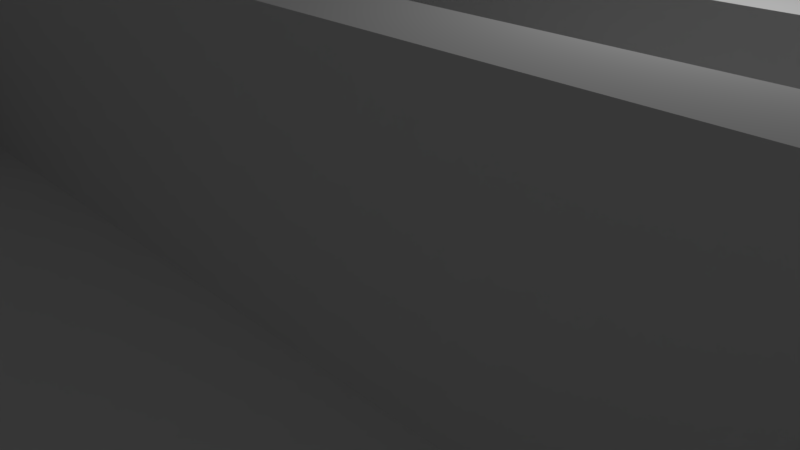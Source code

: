 # Source: Switch.blend  (saved by Blender 2.78.0; exported with 4.5.12 LTS)
import bpy
from mathutils import Matrix  # noqa: F401  (used for matrix-valued properties, if any)

bpy.ops.wm.read_factory_settings(use_empty=True)
scene = bpy.context.scene
scene.name = 'Scene'

# ---- collections
col_collection_1 = bpy.data.collections.new('Collection 1'); scene.collection.children.link(col_collection_1)

# ---- materials (node trees are filled in below, after node groups)
mat_material = bpy.data.materials.new('Material')
mat_material.alpha_threshold = 0.0
mat_material.use_transparent_shadow = False
mat_material.roughness = 0.5
mat_material.line_color = (0.0, 0.0, 0.0, 1.0)

# ---- material node trees

# ---- world
world_world = bpy.data.worlds.new('World'); scene.world = world_world
world_world.color = (0.05088, 0.05088, 0.05088)
world_world.use_sun_shadow = False
world_world.sun_shadow_jitter_overblur = 0.0
world_world.cycles.sampling_method = 'MANUAL'

# ---- cameras
cam_camera = bpy.data.cameras.new('Camera')
cam_camera.clip_end = 100.0
cam_camera.lens = 35.0
cam_camera.sensor_width = 32.0
cam_camera.sensor_height = 18.0
cam_camera.ortho_scale = 7.314
cam_camera.dof.focus_distance = 0.0
cam_camera.dof.aperture_fstop = 128.0

# ---- lights
light_lamp = bpy.data.lights.new('Lamp', 'POINT')
light_lamp.transmission_factor = 0.0
light_lamp.cutoff_distance = 30.0
light_lamp.energy = 100.0
light_lamp.shadow_buffer_clip_start = 1.001
light_lamp.shadow_soft_size = 0.1
light_lamp.shadow_maximum_resolution = 0.006
light_lamp.use_absolute_resolution = True

# ---- meshes
me_cube = bpy.data.meshes.new('Cube')
me_cube.from_pydata([(-2.857, 0.35, 1.192e-07), (2.857, 0.35, 1.192e-07), (2.857, -0.35, 1.192e-07), (-2.857, -0.35, 1.192e-07), (-2.857, 0.35, 2.0), (2.857, 0.35, 2.0), (2.857, -0.35, 2.0), (-2.857, -0.35, 2.0), (-1.214, 0.35, 1.192e-07), (-1.214, -0.35, 1.192e-07), (-1.214, 0.35, 2.0), (-1.214, -0.35, 2.0), (1.214, 0.35, 1.192e-07), (1.214, 0.35, 2.0), (1.214, -0.35, 1.192e-07), (1.214, -0.35, 2.0), (-2.857, -0.325, 1.192e-07), (2.857, -0.325, 1.192e-07), (-2.857, -0.325, 2.0), (2.857, -0.325, 2.0), (-1.214, -0.325, 2.0), (-1.214, -0.325, 1.192e-07), (1.214, -0.325, 2.0), (1.214, -0.325, 1.192e-07), (2.786, 0.35, 1.192e-07), (2.786, 0.35, 2.0), (2.786, -0.35, 1.192e-07), (2.786, -0.35, 2.0), (2.786, -0.325, 2.0), (2.786, -0.325, 1.192e-07), (-1.214, 0.325, 2.0), (1.214, 0.325, 2.0), (-2.857, 0.325, 1.192e-07), (2.857, 0.325, 1.192e-07), (-2.857, 0.325, 2.0), (2.857, 0.325, 2.0), (-1.214, 0.325, 1.192e-07), (1.214, 0.325, 1.192e-07), (2.786, 0.325, 1.192e-07), (2.786, 0.325, 2.0), (-2.786, -0.35, 1.192e-07), (-2.786, -0.35, 2.0), (-2.786, 0.35, 1.192e-07), (-2.786, 0.35, 2.0), (-2.786, -0.325, 1.192e-07), (-2.786, -0.325, 2.0), (-2.786, 0.325, 2.0), (-2.786, 0.325, 1.192e-07), (-1.214, -0.325, 1.0), (-1.214, 0.325, 1.0), (-2.786, -0.325, 1.0), (-2.786, 0.325, 1.0), (1.214, -0.325, 1.0), (2.786, -0.325, 1.0), (1.214, 0.325, 1.0), (2.786, 0.325, 1.0), (1.143, -0.1, 1.823), (1.143, 0.1, 1.823), (-1.143, -0.1, 1.823), (-1.143, 0.1, 1.823), (-1.143, 0.1, 1.192e-07), (-1.143, -0.1, 1.192e-07), (1.143, 0.1, 1.192e-07), (1.143, -0.1, 1.192e-07), (1.143, -0.05, 1.823), (-1.143, -0.05, 1.823), (1.143, 0.05, 1.823), (-1.143, 0.05, 1.823), (1.143, -0.05, 1.192e-07), (-1.143, -0.05, 1.192e-07), (1.143, 0.05, 1.192e-07), (-1.143, 0.05, 1.192e-07), (1.143, -0.325, 1.823), (1.143, -0.325, 1.192e-07), (1.143, 0.325, 1.823), (1.143, 0.325, 1.192e-07), (1.214, 0.325, 1.823), (1.214, -0.325, 1.823), (-1.143, -0.325, 1.823), (-1.143, -0.325, 1.192e-07), (-1.143, 0.325, 1.823), (-1.143, 0.325, 1.192e-07), (-1.214, 0.325, 1.823), (-1.214, -0.325, 1.823)], [], [(29, 17, 2, 26), (28, 27, 6, 19), (24, 25, 5, 1), (17, 19, 6, 2), (40, 41, 7, 3), (18, 16, 3, 7), (14, 15, 11, 9), (42, 43, 10, 8), (45, 41, 11, 20), (44, 21, 9, 40), (26, 27, 15, 14), (20, 11, 15, 22), (21, 23, 14, 9), (36, 21, 23, 37), (47, 36, 49, 51), (45, 44, 47, 46), (33, 35, 19, 17), (39, 28, 19, 35), (38, 33, 17, 29), (38, 29, 53, 55), (2, 6, 27, 26), (12, 13, 25, 24), (22, 15, 27, 28), (23, 29, 26, 14), (13, 31, 39, 25), (12, 24, 38, 37), (24, 1, 33, 38), (25, 39, 35, 5), (1, 5, 35, 33), (4, 0, 32, 34), (43, 46, 30, 10), (42, 8, 36, 47), (10, 30, 31, 13), (8, 36, 37, 12), (0, 42, 47, 32), (4, 34, 46, 43), (34, 18, 45, 46), (32, 47, 44, 16), (16, 44, 40, 3), (18, 7, 41, 45), (0, 4, 43, 42), (9, 11, 41, 40), (51, 50, 48, 49), (36, 49, 48, 21), (21, 44, 50, 48), (44, 47, 51, 50), (54, 52, 53, 55), (23, 52, 54, 37), (37, 38, 55, 54), (29, 23, 52, 53), (61, 63, 56, 58), (68, 69, 65, 64), (64, 65, 58, 56), (63, 68, 64, 56), (61, 58, 65, 69), (62, 57, 66, 70), (70, 66, 67, 71), (62, 60, 59, 57), (66, 57, 59, 67), (71, 67, 59, 60), (47, 38, 39, 46), (8, 10, 13, 12), (39, 38, 29, 28), (29, 44, 45, 28), (16, 18, 34, 32), (63, 73, 72, 56), (70, 68, 64, 66), (62, 57, 74, 75), (52, 54, 76, 77), (76, 74, 72, 77), (67, 65, 69, 71), (58, 78, 79, 61), (60, 81, 80, 59), (49, 48, 83, 82), (83, 78, 80, 82)])
_uv = me_cube.uv_layers.new(name='UVMap')
_uv.uv.foreach_set('vector', [0.4247, 0.2815, 0.4252, 0.2819, 0.4247, 0.2807, 0.4246, 0.2802, 0.4171, 0.2616, 0.4143, 0.2575, 0.415, 0.259, 0.4152, 0.2606, 0.4248, 0.2925, 0.416, 0.3137, 0.4157, 0.3135, 0.425, 0.2925, 0.4252, 0.2819, 0.4152, 0.2606, 0.415, 0.259, 0.4247, 0.2807, 0.4365, 0.2775, 0.4458, 0.2562, 0.4461, 0.2564, 0.4364, 0.2775, 0.4475, 0.2553, 0.4361, 0.278, 0.4364, 0.2775, 0.4461, 0.2564, 0.4287, 0.2794, 0.4241, 0.2594, 0.4368, 0.2581, 0.433, 0.2782, 0.4366, 0.2898, 0.4471, 0.3127, 0.4371, 0.311, 0.4326, 0.2907, 0.4468, 0.2525, 0.4458, 0.2562, 0.4368, 0.2581, 0.4366, 0.2565, 0.4364, 0.2782, 0.4328, 0.2789, 0.433, 0.2782, 0.4365, 0.2775, 0.4246, 0.2802, 0.4143, 0.2575, 0.4241, 0.2594, 0.4287, 0.2794, 0.4366, 0.2565, 0.4368, 0.2581, 0.4241, 0.2594, 0.4245, 0.2585, 0.4328, 0.2789, 0.4287, 0.2801, 0.4287, 0.2794, 0.433, 0.2782, 0.4325, 0.2899, 0.4328, 0.2789, 0.4287, 0.2801, 0.4285, 0.2912, 0.4365, 0.2885, 0.4325, 0.2899, 0.4343, 0.2838, 0.4343, 0.284, 0.4468, 0.2525, 0.0002294, 0.5699, 0.2255, 0.0002294, 0.4443, 0.3086, 0.4253, 0.2921, 0.4144, 0.3145, 0.4152, 0.2606, 0.4252, 0.2819, 0.4151, 0.3171, 0.4171, 0.2616, 0.4152, 0.2606, 0.4144, 0.3145, 0.425, 0.2919, 0.4253, 0.2921, 0.4252, 0.2819, 0.4247, 0.2815, 0.425, 0.2919, 0.4247, 0.2815, 0.427, 0.2861, 0.4267, 0.2872, 0.4247, 0.2807, 0.415, 0.259, 0.4143, 0.2575, 0.4246, 0.2802, 0.4283, 0.2919, 0.4247, 0.3116, 0.416, 0.3137, 0.4248, 0.2925, 0.4245, 0.2585, 0.4241, 0.2594, 0.4143, 0.2575, 0.4171, 0.2616, 0.4287, 0.2801, 0.4247, 0.2815, 0.4246, 0.2802, 0.4287, 0.2794, 0.4247, 0.3116, 0.4248, 0.3131, 0.4151, 0.3171, 0.416, 0.3137, 0.4283, 0.2919, 0.4248, 0.2925, 0.425, 0.2919, 0.4285, 0.2912, 0.4248, 0.2925, 0.425, 0.2925, 0.4253, 0.2921, 0.425, 0.2919, 0.416, 0.3137, 0.4151, 0.3171, 0.4144, 0.3145, 0.4157, 0.3135, 0.425, 0.2925, 0.4157, 0.3135, 0.4144, 0.3145, 0.4253, 0.2921, 0.4461, 0.3113, 0.4365, 0.2893, 0.436, 0.2881, 0.4461, 0.3099, 0.4471, 0.3127, 0.4443, 0.3086, 0.4362, 0.3115, 0.4371, 0.311, 0.4366, 0.2898, 0.4326, 0.2907, 0.4325, 0.2899, 0.4365, 0.2885, 0.4371, 0.311, 0.4362, 0.3115, 0.4248, 0.3131, 0.4247, 0.3116, 0.4326, 0.2907, 0.4325, 0.2899, 0.4285, 0.2912, 0.4283, 0.2919, 0.4365, 0.2893, 0.4366, 0.2898, 0.4365, 0.2885, 0.436, 0.2881, 0.4461, 0.3113, 0.4461, 0.3099, 0.4443, 0.3086, 0.4471, 0.3127, 0.4461, 0.3099, 0.4475, 0.2553, 0.4468, 0.2525, 0.4443, 0.3086, 0.436, 0.2881, 0.4365, 0.2885, 0.4364, 0.2782, 0.4361, 0.278, 0.4361, 0.278, 0.4364, 0.2782, 0.4365, 0.2775, 0.4364, 0.2775, 0.4475, 0.2553, 0.4461, 0.2564, 0.4458, 0.2562, 0.4468, 0.2525, 0.4365, 0.2893, 0.4461, 0.3113, 0.4471, 0.3127, 0.4366, 0.2898, 0.433, 0.2782, 0.4368, 0.2581, 0.4458, 0.2562, 0.4365, 0.2775, 0.4343, 0.284, 0.4346, 0.2829, 0.4345, 0.2828, 0.4343, 0.2838, 0.4325, 0.2899, 0.4343, 0.2838, 0.4345, 0.2828, 0.4328, 0.2789, 0.4328, 0.2789, 0.4364, 0.2782, 0.4346, 0.2829, 0.4345, 0.2828, 0.4364, 0.2782, 0.4365, 0.2885, 0.4343, 0.284, 0.4346, 0.2829, 0.4268, 0.2873, 0.427, 0.2863, 0.427, 0.2861, 0.4267, 0.2872, 0.4287, 0.2801, 0.427, 0.2863, 0.4268, 0.2873, 0.4285, 0.2912, 0.4285, 0.2912, 0.425, 0.2919, 0.4267, 0.2872, 0.4268, 0.2873, 0.4247, 0.2815, 0.4287, 0.2801, 0.427, 0.2863, 0.427, 0.2861, 0.3661, 0.7465, 0.3661, 0.8237, 0.1901, 0.8237, 0.1901, 0.7465, 0.0002294, 0.8237, 0.0002294, 0.7465, 0.1763, 0.7465, 0.1763, 0.8237, 0.1763, 0.8237, 0.1763, 0.7465, 0.1901, 0.7465, 0.1901, 0.8237, 0.1901, 0.9998, 0.1763, 0.9998, 0.1763, 0.8237, 0.1901, 0.8237, 0.1901, 0.5704, 0.1901, 0.7465, 0.1763, 0.7465, 0.1763, 0.5704, 0.5564, 0.5704, 0.5564, 0.7465, 0.5426, 0.7465, 0.5426, 0.5704, 0.3666, 0.7465, 0.5426, 0.7465, 0.5426, 0.8237, 0.3666, 0.8237, 0.7325, 0.7465, 0.7325, 0.8237, 0.5564, 0.8237, 0.5564, 0.7465, 0.5426, 0.7465, 0.5564, 0.7465, 0.5564, 0.8237, 0.5426, 0.8237, 0.5426, 0.9998, 0.5426, 0.8237, 0.5564, 0.8237, 0.5564, 0.9998, 0.2255, 0.0002294, 0.8625, 0.001113, 0.4151, 0.3171, 0.4443, 0.3086, 0.4326, 0.2907, 0.4371, 0.311, 0.4247, 0.3116, 0.4283, 0.2919, 0.4151, 0.3171, 0.8625, 0.001113, 0.6359, 0.5699, 0.4171, 0.2616, 0.6359, 0.5699, 0.0002294, 0.5699, 0.4468, 0.2525, 0.4171, 0.2616, 0.4361, 0.278, 0.4475, 0.2553, 0.4461, 0.3099, 0.436, 0.2881, 0.8629, 0.0002294, 0.925, 0.0002294, 0.925, 0.1763, 0.8629, 0.1763, 0.9062, 0.6531, 0.9338, 0.6531, 0.9338, 0.8291, 0.9062, 0.8291, 0.925, 0.3532, 0.925, 0.5293, 0.8629, 0.5293, 0.8629, 0.3532, 0.7329, 0.5704, 0.9115, 0.5704, 0.9115, 0.6495, 0.7329, 0.6495, 0.9115, 0.6495, 0.9115, 0.6526, 0.7329, 0.6526, 0.7329, 0.6495, 0.9058, 0.8291, 0.8782, 0.8291, 0.8782, 0.6531, 0.9058, 0.6531, 0.8777, 0.8291, 0.8156, 0.8291, 0.8156, 0.6531, 0.8777, 0.6531, 0.8629, 0.1767, 0.925, 0.1767, 0.925, 0.3528, 0.8629, 0.3528, 0.8152, 0.6531, 0.8152, 0.8317, 0.7361, 0.8317, 0.7361, 0.6531, 0.7361, 0.8317, 0.7329, 0.8317, 0.7329, 0.6531, 0.7361, 0.6531])
me_cube.materials.append(mat_material)
me_cube.use_remesh_preserve_volume = False
me_cube.use_remesh_preserve_attributes = False
me_cube.use_mirror_vertex_groups = False
me_cube.update()

# ---- objects
ob_cube = bpy.data.objects.new('Cube', me_cube)
ob_lamp = bpy.data.objects.new('Lamp', light_lamp)
ob_camera = bpy.data.objects.new('Camera', cam_camera)

# ---- transforms, parenting, visibility, modifiers, constraints
ob_cube.location = (0.0, 0.0, 0.01)
ob_cube.scale = (7.0, 20.0, 2.0)
ob_cube.lock_rotations_4d = False
ob_cube.empty_display_type = 'ARROWS'
ob_cube.lineart.crease_threshold = 0.0
ob_lamp.location = (4.076, 1.005, 5.914)
ob_lamp.rotation_euler = (0.6503, 0.05522, 1.866)
ob_lamp.lock_rotations_4d = False
ob_lamp.empty_display_type = 'ARROWS'
ob_lamp.color = (0.0, 0.0, 0.0, 0.0)
ob_lamp.lineart.crease_threshold = 0.0
ob_camera.location = (7.481, -6.508, 5.354)
ob_camera.rotation_euler = (1.109, 0.0, 0.8149)
ob_camera.lock_rotations_4d = False
ob_camera.empty_display_type = 'ARROWS'
ob_camera.color = (0.0, 0.0, 0.0, 0.0)
ob_camera.display_type = 'WIRE'
ob_camera.lineart.crease_threshold = 0.0

# ---- collection membership
col_collection_1.objects.link(ob_cube)
col_collection_1.objects.link(ob_lamp)
col_collection_1.objects.link(ob_camera)

# ---- scene / render settings (as saved in the file)
scene.camera = ob_camera
scene.frame_start = 1; scene.frame_end = 250; scene.frame_set(1)
scene.render.engine = 'BLENDER_EEVEE_NEXT'
scene.render.resolution_percentage = 50
scene.render.dither_intensity = 0.0
scene.cycles.use_denoising = False
scene.cycles.samples = 128
scene.cycles.sampling_pattern = 'TABULATED_SOBOL'
scene.cycles.light_sampling_threshold = 0.0
scene.cycles.use_adaptive_sampling = False
scene.cycles.use_light_tree = False
scene.cycles.blur_glossy = 0.0
scene.cycles.sample_clamp_indirect = 0.0
scene.view_settings.view_transform = 'Standard'
bpy.context.view_layer.update()
